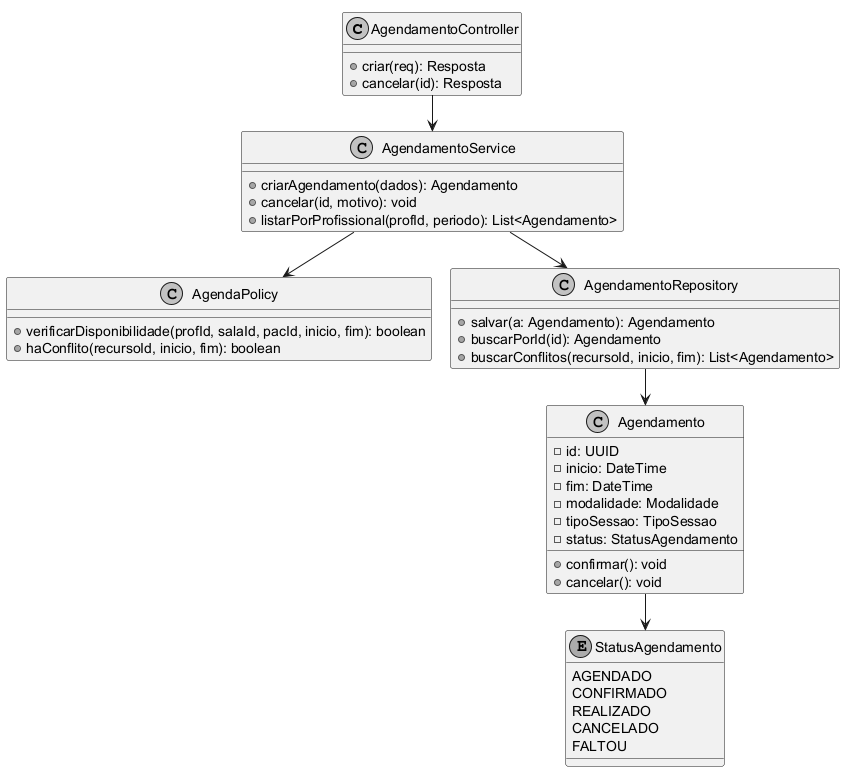

The diagram above was rendered by PlantUML. Its source (embedded in the PNG):
@startuml C4_Classes_Agendamento
!pragma layout smetana
' NÃvel C4 â€” Diagrama de Classes do componente Agendamento
' Autor: JoÃ£o Pedro GonÃ§alves Ferreira
skinparam monochrome true
skinparam shadowing false

class AgendamentoController {
  +criar(req): Resposta
  +cancelar(id): Resposta
}

class AgendamentoService {
  +criarAgendamento(dados): Agendamento
  +cancelar(id, motivo): void
  +listarPorProfissional(profId, periodo): List<Agendamento>
}

class AgendaPolicy {
  +verificarDisponibilidade(profId, salaId, pacId, inicio, fim): boolean
  +haConflito(recursoId, inicio, fim): boolean
}

class AgendamentoRepository {
  +salvar(a: Agendamento): Agendamento
  +buscarPorId(id): Agendamento
  +buscarConflitos(recursoId, inicio, fim): List<Agendamento>
}

class Agendamento {
  -id: UUID
  -inicio: DateTime
  -fim: DateTime
  -modalidade: Modalidade
  -tipoSessao: TipoSessao
  -status: StatusAgendamento
  +confirmar(): void
  +cancelar(): void
}

enum StatusAgendamento {
  AGENDADO
  CONFIRMADO
  REALIZADO
  CANCELADO
  FALTOU
}

AgendamentoController --> AgendamentoService
AgendamentoService --> AgendaPolicy
AgendamentoService --> AgendamentoRepository
AgendamentoRepository --> Agendamento
Agendamento --> StatusAgendamento
@enduml